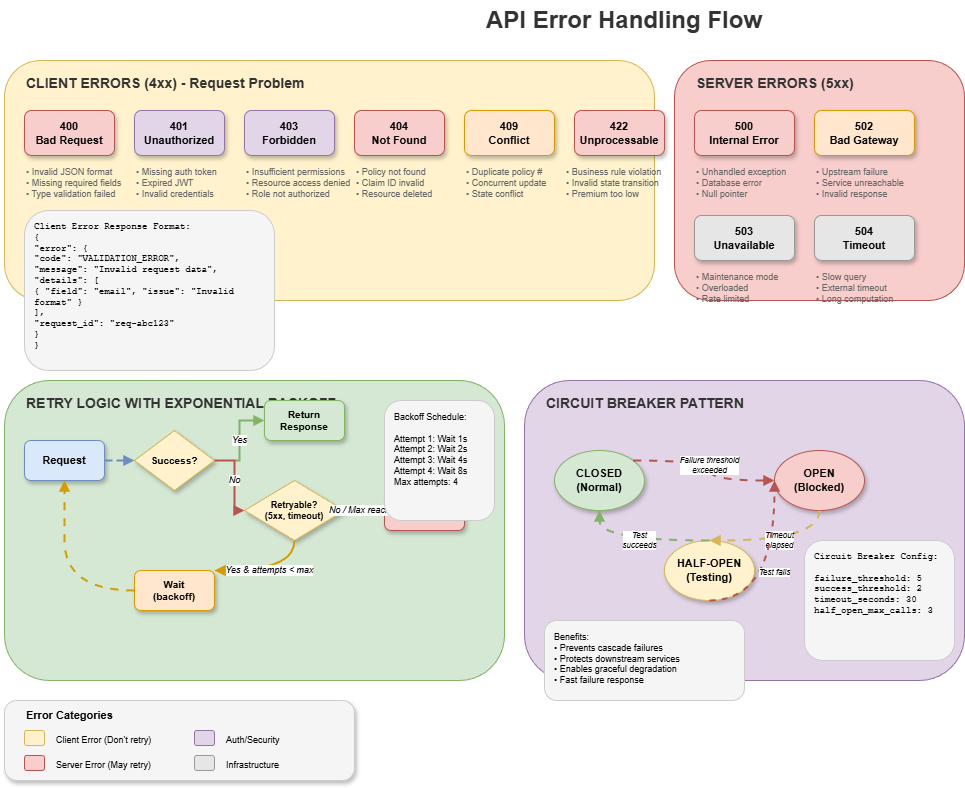

The diagram above was exported from draw.io. Its source (the exported page's mxGraphModel, read from the mxfile embedded in the PNG):
<mxGraphModel dx="1426" dy="635" grid="1" gridSize="10" guides="1" tooltips="1" connect="1" arrows="1" fold="1" page="1" pageScale="1" pageWidth="1600" pageHeight="1100" math="0" shadow="1">
  <root>
    <mxCell id="0" />
    <mxCell id="1" parent="0" />
    <mxCell id="title" value="API Error Handling Flow" style="text;html=1;strokeColor=none;fillColor=none;align=center;verticalAlign=middle;whiteSpace=wrap;rounded=0;fontSize=24;fontStyle=1;fontColor=#333333;" parent="1" vertex="1">
      <mxGeometry x="500" y="20" width="400" height="40" as="geometry" />
    </mxCell>
    <mxCell id="client-bg" value="" style="rounded=1;whiteSpace=wrap;html=1;fillColor=#fff2cc;strokeColor=#d6b656;shadow=0;" parent="1" vertex="1">
      <mxGeometry x="80" y="80" width="650" height="240" as="geometry" />
    </mxCell>
    <mxCell id="client-title" value="CLIENT ERRORS (4xx) - Request Problem" style="text;html=1;strokeColor=none;fillColor=none;align=left;verticalAlign=middle;fontSize=14;fontStyle=1;fontColor=#333333;" parent="1" vertex="1">
      <mxGeometry x="100" y="90" width="350" height="25" as="geometry" />
    </mxCell>
    <mxCell id="err-400" value="400&#10;Bad Request" style="rounded=1;whiteSpace=wrap;html=1;fillColor=#f8cecc;strokeColor=#b85450;fontStyle=1;fontSize=11;shadow=1;" parent="1" vertex="1">
      <mxGeometry x="100" y="130" width="90" height="45" as="geometry" />
    </mxCell>
    <mxCell id="err-400-desc" value="• Invalid JSON format&#10;• Missing required fields&#10;• Type validation failed" style="text;html=1;strokeColor=none;fillColor=none;align=left;verticalAlign=top;fontSize=9;fontColor=#666666;" parent="1" vertex="1">
      <mxGeometry x="100" y="180" width="130" height="45" as="geometry" />
    </mxCell>
    <mxCell id="err-401" value="401&#10;Unauthorized" style="rounded=1;whiteSpace=wrap;html=1;fillColor=#e1d5e7;strokeColor=#9673a6;fontStyle=1;fontSize=11;shadow=1;" parent="1" vertex="1">
      <mxGeometry x="210" y="130" width="90" height="45" as="geometry" />
    </mxCell>
    <mxCell id="err-401-desc" value="• Missing auth token&#10;• Expired JWT&#10;• Invalid credentials" style="text;html=1;strokeColor=none;fillColor=none;align=left;verticalAlign=top;fontSize=9;fontColor=#666666;" parent="1" vertex="1">
      <mxGeometry x="210" y="180" width="120" height="45" as="geometry" />
    </mxCell>
    <mxCell id="err-403" value="403&#10;Forbidden" style="rounded=1;whiteSpace=wrap;html=1;fillColor=#e1d5e7;strokeColor=#9673a6;fontStyle=1;fontSize=11;shadow=1;" parent="1" vertex="1">
      <mxGeometry x="320" y="130" width="90" height="45" as="geometry" />
    </mxCell>
    <mxCell id="err-403-desc" value="• Insufficient permissions&#10;• Resource access denied&#10;• Role not authorized" style="text;html=1;strokeColor=none;fillColor=none;align=left;verticalAlign=top;fontSize=9;fontColor=#666666;" parent="1" vertex="1">
      <mxGeometry x="320" y="180" width="130" height="45" as="geometry" />
    </mxCell>
    <mxCell id="err-404" value="404&#10;Not Found" style="rounded=1;whiteSpace=wrap;html=1;fillColor=#f8cecc;strokeColor=#b85450;fontStyle=1;fontSize=11;shadow=1;" parent="1" vertex="1">
      <mxGeometry x="430" y="130" width="90" height="45" as="geometry" />
    </mxCell>
    <mxCell id="err-404-desc" value="• Policy not found&#10;• Claim ID invalid&#10;• Resource deleted" style="text;html=1;strokeColor=none;fillColor=none;align=left;verticalAlign=top;fontSize=9;fontColor=#666666;" parent="1" vertex="1">
      <mxGeometry x="430" y="180" width="120" height="45" as="geometry" />
    </mxCell>
    <mxCell id="err-409" value="409&#10;Conflict" style="rounded=1;whiteSpace=wrap;html=1;fillColor=#ffe6cc;strokeColor=#d79b00;fontStyle=1;fontSize=11;shadow=1;" parent="1" vertex="1">
      <mxGeometry x="540" y="130" width="90" height="45" as="geometry" />
    </mxCell>
    <mxCell id="err-409-desc" value="• Duplicate policy #&#10;• Concurrent update&#10;• State conflict" style="text;html=1;strokeColor=none;fillColor=none;align=left;verticalAlign=top;fontSize=9;fontColor=#666666;" parent="1" vertex="1">
      <mxGeometry x="540" y="180" width="120" height="45" as="geometry" />
    </mxCell>
    <mxCell id="err-422" value="422&#10;Unprocessable" style="rounded=1;whiteSpace=wrap;html=1;fillColor=#f8cecc;strokeColor=#b85450;fontStyle=1;fontSize=11;shadow=1;" parent="1" vertex="1">
      <mxGeometry x="650" y="130" width="90" height="45" as="geometry" />
    </mxCell>
    <mxCell id="err-422-desc" value="• Business rule violation&#10;• Invalid state transition&#10;• Premium too low" style="text;html=1;strokeColor=none;fillColor=none;align=left;verticalAlign=top;fontSize=9;fontColor=#666666;" parent="1" vertex="1">
      <mxGeometry x="640" y="180" width="130" height="45" as="geometry" />
    </mxCell>
    <mxCell id="client-format" value="Client Error Response Format:&#10;{&#10;  &quot;error&quot;: {&#10;    &quot;code&quot;: &quot;VALIDATION_ERROR&quot;,&#10;    &quot;message&quot;: &quot;Invalid request data&quot;,&#10;    &quot;details&quot;: [&#10;      { &quot;field&quot;: &quot;email&quot;, &quot;issue&quot;: &quot;Invalid format&quot; }&#10;    ],&#10;    &quot;request_id&quot;: &quot;req-abc123&quot;&#10;  }&#10;}" style="rounded=1;whiteSpace=wrap;html=1;fillColor=#f5f5f5;strokeColor=#CCCCCC;fontSize=9;align=left;spacingLeft=8;verticalAlign=top;spacingTop=5;fontFamily=Courier New;" parent="1" vertex="1">
      <mxGeometry x="100" y="230" width="250" height="160" as="geometry" />
    </mxCell>
    <mxCell id="server-bg" value="" style="rounded=1;whiteSpace=wrap;html=1;fillColor=#f8cecc;strokeColor=#b85450;shadow=0;" parent="1" vertex="1">
      <mxGeometry x="750" y="80" width="290" height="240" as="geometry" />
    </mxCell>
    <mxCell id="server-title" value="SERVER ERRORS (5xx)" style="text;html=1;strokeColor=none;fillColor=none;align=left;verticalAlign=middle;fontSize=14;fontStyle=1;fontColor=#333333;" parent="1" vertex="1">
      <mxGeometry x="770" y="90" width="200" height="25" as="geometry" />
    </mxCell>
    <mxCell id="err-500" value="500&#10;Internal Error" style="rounded=1;whiteSpace=wrap;html=1;fillColor=#f8cecc;strokeColor=#b85450;fontStyle=1;fontSize=11;shadow=1;" parent="1" vertex="1">
      <mxGeometry x="770" y="130" width="100" height="45" as="geometry" />
    </mxCell>
    <mxCell id="err-500-desc" value="• Unhandled exception&#10;• Database error&#10;• Null pointer" style="text;html=1;strokeColor=none;fillColor=none;align=left;verticalAlign=top;fontSize=9;fontColor=#666666;" parent="1" vertex="1">
      <mxGeometry x="770" y="180" width="120" height="45" as="geometry" />
    </mxCell>
    <mxCell id="err-502" value="502&#10;Bad Gateway" style="rounded=1;whiteSpace=wrap;html=1;fillColor=#ffe6cc;strokeColor=#d79b00;fontStyle=1;fontSize=11;shadow=1;" parent="1" vertex="1">
      <mxGeometry x="890" y="130" width="100" height="45" as="geometry" />
    </mxCell>
    <mxCell id="err-502-desc" value="• Upstream failure&#10;• Service unreachable&#10;• Invalid response" style="text;html=1;strokeColor=none;fillColor=none;align=left;verticalAlign=top;fontSize=9;fontColor=#666666;" parent="1" vertex="1">
      <mxGeometry x="890" y="180" width="130" height="45" as="geometry" />
    </mxCell>
    <mxCell id="err-503" value="503&#10;Unavailable" style="rounded=1;whiteSpace=wrap;html=1;fillColor=#e6e6e6;strokeColor=#999999;fontStyle=1;fontSize=11;shadow=1;" parent="1" vertex="1">
      <mxGeometry x="770" y="235" width="100" height="45" as="geometry" />
    </mxCell>
    <mxCell id="err-503-desc" value="• Maintenance mode&#10;• Overloaded&#10;• Rate limited" style="text;html=1;strokeColor=none;fillColor=none;align=left;verticalAlign=top;fontSize=9;fontColor=#666666;" parent="1" vertex="1">
      <mxGeometry x="770" y="285" width="120" height="45" as="geometry" />
    </mxCell>
    <mxCell id="err-504" value="504&#10;Timeout" style="rounded=1;whiteSpace=wrap;html=1;fillColor=#e6e6e6;strokeColor=#999999;fontStyle=1;fontSize=11;shadow=1;" parent="1" vertex="1">
      <mxGeometry x="890" y="235" width="100" height="45" as="geometry" />
    </mxCell>
    <mxCell id="err-504-desc" value="• Slow query&#10;• External timeout&#10;• Long computation" style="text;html=1;strokeColor=none;fillColor=none;align=left;verticalAlign=top;fontSize=9;fontColor=#666666;" parent="1" vertex="1">
      <mxGeometry x="890" y="285" width="120" height="45" as="geometry" />
    </mxCell>
    <mxCell id="retry-bg" value="" style="rounded=1;whiteSpace=wrap;html=1;fillColor=#d5e8d4;strokeColor=#82b366;shadow=0;" parent="1" vertex="1">
      <mxGeometry x="80" y="400" width="500" height="300" as="geometry" />
    </mxCell>
    <mxCell id="retry-title" value="RETRY LOGIC WITH EXPONENTIAL BACKOFF" style="text;html=1;strokeColor=none;fillColor=none;align=left;verticalAlign=middle;fontSize=14;fontStyle=1;fontColor=#333333;" parent="1" vertex="1">
      <mxGeometry x="100" y="410" width="380" height="25" as="geometry" />
    </mxCell>
    <mxCell id="retry-req" value="Request" style="rounded=1;whiteSpace=wrap;html=1;fillColor=#dae8fc;strokeColor=#6c8ebf;fontStyle=1;fontSize=11;shadow=1;" parent="1" vertex="1">
      <mxGeometry x="100" y="460" width="80" height="40" as="geometry" />
    </mxCell>
    <mxCell id="retry-check" value="Success?" style="rhombus;whiteSpace=wrap;html=1;fillColor=#fff2cc;strokeColor=#d6b656;fontStyle=1;fontSize=10;shadow=1;" parent="1" vertex="1">
      <mxGeometry x="210" y="450" width="80" height="60" as="geometry" />
    </mxCell>
    <mxCell id="retry-success" value="Return&#10;Response" style="rounded=1;whiteSpace=wrap;html=1;fillColor=#d5e8d4;strokeColor=#82b366;fontStyle=1;fontSize=10;shadow=1;" parent="1" vertex="1">
      <mxGeometry x="340" y="420" width="80" height="40" as="geometry" />
    </mxCell>
    <mxCell id="retry-retryable" value="Retryable?&#10;(5xx, timeout)" style="rhombus;whiteSpace=wrap;html=1;fillColor=#fff2cc;strokeColor=#d6b656;fontStyle=1;fontSize=9;shadow=1;" parent="1" vertex="1">
      <mxGeometry x="320" y="500" width="100" height="60" as="geometry" />
    </mxCell>
    <mxCell id="retry-wait" value="Wait&#10;(backoff)" style="rounded=1;whiteSpace=wrap;html=1;fillColor=#ffe6cc;strokeColor=#d79b00;fontStyle=1;fontSize=10;shadow=1;" parent="1" vertex="1">
      <mxGeometry x="210" y="590" width="80" height="40" as="geometry" />
    </mxCell>
    <mxCell id="retry-fail" value="Return&#10;Error" style="rounded=1;whiteSpace=wrap;html=1;fillColor=#f8cecc;strokeColor=#b85450;fontStyle=1;fontSize=10;shadow=1;" parent="1" vertex="1">
      <mxGeometry x="460" y="510" width="80" height="40" as="geometry" />
    </mxCell>
    <mxCell id="ra1" style="edgeStyle=orthogonalEdgeStyle;rounded=0;orthogonalLoop=1;jettySize=auto;html=1;strokeColor=#6c8ebf;strokeWidth=2;endArrow=block;endFill=1;flowAnimation=1;" parent="1" source="retry-req" target="retry-check" edge="1">
      <mxGeometry relative="1" as="geometry" />
    </mxCell>
    <mxCell id="ra2" value="Yes" style="edgeStyle=orthogonalEdgeStyle;rounded=0;orthogonalLoop=1;jettySize=auto;html=1;strokeColor=#82b366;strokeWidth=2;endArrow=block;endFill=1;fontSize=9;fontStyle=2;" parent="1" source="retry-check" target="retry-success" edge="1">
      <mxGeometry relative="1" as="geometry" />
    </mxCell>
    <mxCell id="ra3" value="No" style="edgeStyle=orthogonalEdgeStyle;rounded=0;orthogonalLoop=1;jettySize=auto;html=1;strokeColor=#b85450;strokeWidth=2;endArrow=block;endFill=1;fontSize=9;fontStyle=2;" parent="1" source="retry-check" target="retry-retryable" edge="1">
      <mxGeometry relative="1" as="geometry" />
    </mxCell>
    <mxCell id="ra4" value="Yes &amp; attempts &lt; max" style="edgeStyle=orthogonalEdgeStyle;rounded=0;orthogonalLoop=1;jettySize=auto;html=1;strokeColor=#d79b00;strokeWidth=2;endArrow=block;endFill=1;fontSize=9;fontStyle=2;curved=1;" parent="1" source="retry-retryable" target="retry-wait" edge="1">
      <mxGeometry relative="1" as="geometry">
        <Array as="points">
          <mxPoint x="370" y="590" />
        </Array>
      </mxGeometry>
    </mxCell>
    <mxCell id="ra5" value="No / Max reached" style="edgeStyle=orthogonalEdgeStyle;rounded=0;orthogonalLoop=1;jettySize=auto;html=1;strokeColor=#b85450;strokeWidth=2;endArrow=block;endFill=1;fontSize=9;fontStyle=2;" parent="1" source="retry-retryable" target="retry-fail" edge="1">
      <mxGeometry relative="1" as="geometry" />
    </mxCell>
    <mxCell id="ra6" style="edgeStyle=orthogonalEdgeStyle;rounded=0;orthogonalLoop=1;jettySize=auto;html=1;strokeColor=#d79b00;strokeWidth=2;endArrow=block;endFill=1;curved=1;flowAnimation=1;" parent="1" source="retry-wait" target="retry-req" edge="1">
      <mxGeometry relative="1" as="geometry">
        <Array as="points">
          <mxPoint x="140" y="610" />
          <mxPoint x="140" y="510" />
        </Array>
      </mxGeometry>
    </mxCell>
    <mxCell id="backoff-table" value="Backoff Schedule:&#10;&#10;Attempt 1: Wait 1s&#10;Attempt 2: Wait 2s&#10;Attempt 3: Wait 4s&#10;Attempt 4: Wait 8s&#10;Max attempts: 4" style="rounded=1;whiteSpace=wrap;html=1;fillColor=#f5f5f5;strokeColor=#CCCCCC;fontSize=9;align=left;spacingLeft=8;verticalAlign=top;spacingTop=5;" parent="1" vertex="1">
      <mxGeometry x="460" y="420" width="110" height="120" as="geometry" />
    </mxCell>
    <mxCell id="cb-bg" value="" style="rounded=1;whiteSpace=wrap;html=1;fillColor=#e1d5e7;strokeColor=#9673a6;shadow=0;" parent="1" vertex="1">
      <mxGeometry x="600" y="400" width="440" height="300" as="geometry" />
    </mxCell>
    <mxCell id="cb-title" value="CIRCUIT BREAKER PATTERN" style="text;html=1;strokeColor=none;fillColor=none;align=left;verticalAlign=middle;fontSize=14;fontStyle=1;fontColor=#333333;" parent="1" vertex="1">
      <mxGeometry x="620" y="410" width="280" height="25" as="geometry" />
    </mxCell>
    <mxCell id="cb-closed" value="CLOSED&#10;(Normal)" style="ellipse;whiteSpace=wrap;html=1;fillColor=#d5e8d4;strokeColor=#82b366;fontStyle=1;fontSize=11;shadow=1;" parent="1" vertex="1">
      <mxGeometry x="630" y="470" width="90" height="60" as="geometry" />
    </mxCell>
    <mxCell id="cb-open" value="OPEN&#10;(Blocked)" style="ellipse;whiteSpace=wrap;html=1;fillColor=#f8cecc;strokeColor=#b85450;fontStyle=1;fontSize=11;shadow=1;" parent="1" vertex="1">
      <mxGeometry x="850" y="470" width="90" height="60" as="geometry" />
    </mxCell>
    <mxCell id="cb-half" value="HALF-OPEN&#10;(Testing)" style="ellipse;whiteSpace=wrap;html=1;fillColor=#fff2cc;strokeColor=#d6b656;fontStyle=1;fontSize=11;shadow=1;" parent="1" vertex="1">
      <mxGeometry x="740" y="560" width="90" height="60" as="geometry" />
    </mxCell>
    <mxCell id="cba1" value="Failure threshold&#10;exceeded" style="edgeStyle=orthogonalEdgeStyle;rounded=0;orthogonalLoop=1;jettySize=auto;html=1;strokeColor=#b85450;strokeWidth=2;endArrow=block;endFill=1;curved=1;flowAnimation=1;fontSize=8;fontStyle=2;" parent="1" source="cb-closed" target="cb-open" edge="1">
      <mxGeometry relative="1" as="geometry">
        <Array as="points">
          <mxPoint x="785" y="480" />
        </Array>
      </mxGeometry>
    </mxCell>
    <mxCell id="cba2" value="Timeout&#10;elapsed" style="edgeStyle=orthogonalEdgeStyle;rounded=0;orthogonalLoop=1;jettySize=auto;html=1;strokeColor=#d6b656;strokeWidth=2;endArrow=block;endFill=1;curved=1;flowAnimation=1;fontSize=8;fontStyle=2;" parent="1" source="cb-open" target="cb-half" edge="1">
      <mxGeometry relative="1" as="geometry">
        <Array as="points">
          <mxPoint x="895" y="560" />
        </Array>
      </mxGeometry>
    </mxCell>
    <mxCell id="cba3" value="Test&#10;succeeds" style="edgeStyle=orthogonalEdgeStyle;rounded=0;orthogonalLoop=1;jettySize=auto;html=1;strokeColor=#82b366;strokeWidth=2;endArrow=block;endFill=1;curved=1;flowAnimation=1;fontSize=8;fontStyle=2;" parent="1" source="cb-half" target="cb-closed" edge="1">
      <mxGeometry relative="1" as="geometry">
        <Array as="points">
          <mxPoint x="675" y="560" />
        </Array>
      </mxGeometry>
    </mxCell>
    <mxCell id="cba4" value="Test fails" style="edgeStyle=orthogonalEdgeStyle;rounded=0;orthogonalLoop=1;jettySize=auto;html=1;strokeColor=#b85450;strokeWidth=2;endArrow=block;endFill=1;curved=1;fontSize=8;fontStyle=2;dashed=1;" parent="1" source="cb-half" target="cb-open" edge="1">
      <mxGeometry relative="1" as="geometry">
        <Array as="points">
          <mxPoint x="850" y="620" />
        </Array>
      </mxGeometry>
    </mxCell>
    <mxCell id="cb-config" value="Circuit Breaker Config:&#10;&#10;failure_threshold: 5&#10;success_threshold: 2&#10;timeout_seconds: 30&#10;half_open_max_calls: 3" style="rounded=1;whiteSpace=wrap;html=1;fillColor=#f5f5f5;strokeColor=#CCCCCC;fontSize=9;align=left;spacingLeft=8;verticalAlign=top;spacingTop=5;fontFamily=Courier New;" parent="1" vertex="1">
      <mxGeometry x="880" y="560" width="150" height="120" as="geometry" />
    </mxCell>
    <mxCell id="cb-benefits" value="Benefits:&#10;• Prevents cascade failures&#10;• Protects downstream services&#10;• Enables graceful degradation&#10;• Fast failure response" style="rounded=1;whiteSpace=wrap;html=1;fillColor=#f5f5f5;strokeColor=#CCCCCC;fontSize=9;align=left;spacingLeft=8;verticalAlign=top;spacingTop=5;" parent="1" vertex="1">
      <mxGeometry x="620" y="640" width="200" height="80" as="geometry" />
    </mxCell>
    <mxCell id="legend-bg" value="" style="rounded=1;whiteSpace=wrap;html=1;fillColor=#f5f5f5;strokeColor=#CCCCCC;shadow=1;" parent="1" vertex="1">
      <mxGeometry x="80" y="720" width="350" height="80" as="geometry" />
    </mxCell>
    <mxCell id="legend-title" value="Error Categories" style="text;html=1;strokeColor=none;fillColor=none;align=left;verticalAlign=middle;fontStyle=1;fontSize=11;" parent="1" vertex="1">
      <mxGeometry x="100" y="725" width="120" height="20" as="geometry" />
    </mxCell>
    <mxCell id="leg1" value="" style="rounded=1;fillColor=#fff2cc;strokeColor=#d6b656;" parent="1" vertex="1">
      <mxGeometry x="100" y="750" width="20" height="15" as="geometry" />
    </mxCell>
    <mxCell id="leg1t" value="Client Error (Don't retry)" style="text;html=1;strokeColor=none;fillColor=none;align=left;fontSize=9;" parent="1" vertex="1">
      <mxGeometry x="130" y="748" width="130" height="20" as="geometry" />
    </mxCell>
    <mxCell id="leg2" value="" style="rounded=1;fillColor=#f8cecc;strokeColor=#b85450;" parent="1" vertex="1">
      <mxGeometry x="100" y="775" width="20" height="15" as="geometry" />
    </mxCell>
    <mxCell id="leg2t" value="Server Error (May retry)" style="text;html=1;strokeColor=none;fillColor=none;align=left;fontSize=9;" parent="1" vertex="1">
      <mxGeometry x="130" y="773" width="130" height="20" as="geometry" />
    </mxCell>
    <mxCell id="leg3" value="" style="rounded=1;fillColor=#e1d5e7;strokeColor=#9673a6;" parent="1" vertex="1">
      <mxGeometry x="270" y="750" width="20" height="15" as="geometry" />
    </mxCell>
    <mxCell id="leg3t" value="Auth/Security" style="text;html=1;strokeColor=none;fillColor=none;align=left;fontSize=9;" parent="1" vertex="1">
      <mxGeometry x="300" y="748" width="80" height="20" as="geometry" />
    </mxCell>
    <mxCell id="leg4" value="" style="rounded=1;fillColor=#e6e6e6;strokeColor=#999999;" parent="1" vertex="1">
      <mxGeometry x="270" y="775" width="20" height="15" as="geometry" />
    </mxCell>
    <mxCell id="leg4t" value="Infrastructure" style="text;html=1;strokeColor=none;fillColor=none;align=left;fontSize=9;" parent="1" vertex="1">
      <mxGeometry x="300" y="773" width="80" height="20" as="geometry" />
    </mxCell>
  </root>
</mxGraphModel>